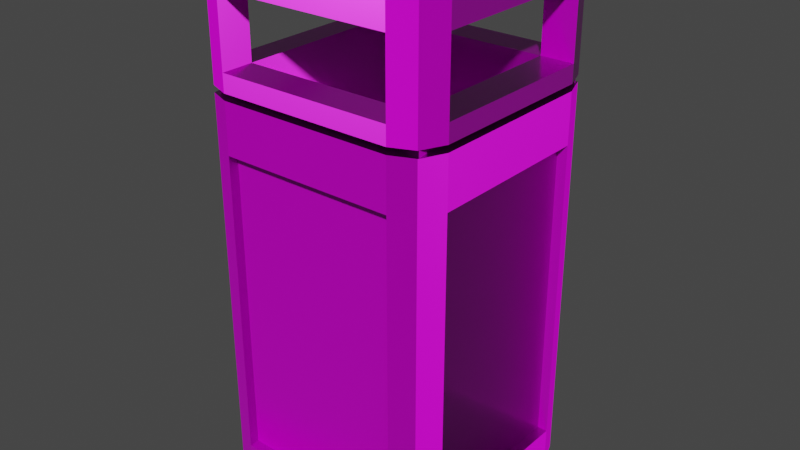 # Source: rashcan.blend  (saved by Blender 2.83.19; exported with 4.5.12 LTS)
import bpy
from mathutils import Matrix  # noqa: F401  (used for matrix-valued properties, if any)

bpy.ops.wm.read_factory_settings(use_empty=True)
scene = bpy.context.scene
scene.name = 'Scene'

# ---- collections
col_collection = bpy.data.collections.new('Collection'); scene.collection.children.link(col_collection)

# ---- images (referenced by path relative to the original .blend; pixels are not part of the script)
import os
ASSET_DIR = os.environ.get("B2B_ASSET_DIR", "")  # directory of the original .blend (textures are referenced by path, not embedded)
HERE = os.path.dirname(os.path.abspath(__file__))  # packed textures are extracted next to this script under _unpacked/

def load_image(name, relpath, width, height, colorspace="sRGB"):
    """Load a texture the original file referenced (path relative to the .blend, or extracted next to this script)."""
    p = next((c for c in (os.path.join(HERE, relpath), os.path.join(ASSET_DIR, relpath)) if relpath and os.path.exists(c)), "")
    if p:
        img = bpy.data.images.load(p, check_existing=True)
        img.name = name
    else:  # same state as the original file: an image datablock whose file is absent (Cycles renders it pink)
        img = bpy.data.images.new(name, width, height)
        img.source = "FILE"
        img.filepath = "//" + (relpath or name)
    img.colorspace_settings.name = colorspace
    return img
img_metal038_4k_color_jpg_001 = load_image('Metal038_4K_Color.jpg.001', 'Metal038_4K_Color.jpg', 1024, 1024, 'sRGB')
img_metal038_4k_normal_jpg_001 = load_image('Metal038_4K_Normal.jpg.001', 'Metal038_4K_Normal.jpg', 1024, 1024, 'sRGB')
img_metal038_4k_metalness_jpg_001 = load_image('Metal038_4K_Metalness.jpg.001', 'Metal038_4K_Metalness.jpg', 1024, 1024, 'sRGB')
img_metal038_4k_roughness_jpg_001 = load_image('Metal038_4K_Roughness.jpg.001', 'Metal038_4K_Roughness.jpg', 1024, 1024, 'sRGB')
img_metal038_4k_displacement_jpg_001 = load_image('Metal038_4K_Displacement.jpg.001', 'Metal038_4K_Displacement.jpg', 1024, 1024, 'sRGB')

# ---- materials (node trees are filled in below, after node groups)
mat_material = bpy.data.materials.new('Material')
mat_material.alpha_threshold = 0.0
mat_material.line_color = (0.0, 0.0, 0.0, 1.0)

# ---- material node trees
mat_material.use_nodes = True; mat_material.node_tree.nodes.clear()
_N = mat_material.node_tree.nodes; _L = mat_material.node_tree.links
n0 = _N.new('ShaderNodeBsdfPrincipled'); n0.name = 'Principled BSDF'; n0.location = (10, 300)
n0.distribution = 'GGX'
n0.subsurface_method = 'BURLEY'
n0.inputs[3].default_value = 1.45
n0.inputs[27].default_value = (0.0, 0.0, 0.0, 1.0)
n0.inputs[28].default_value = 1.0
n1 = _N.new('ShaderNodeNormalMap'); n1.name = 'Normal Map'; n1.location = (-302, -271)
n1.inputs[0].default_value = 0.8
n2 = _N.new('ShaderNodeRGBCurve'); n2.name = 'RGB Curves'; n2.location = (-669, -254)
n2.mapping.update()
n3 = _N.new('ShaderNodeTexEnvironment'); n3.name = 'Environment Texture.001'; n3.location = (-352, 439)
n3.image = img_metal038_4k_color_jpg_001
n4 = _N.new('ShaderNodeMapping'); n4.name = 'Mapping'; n4.location = (-901, 610)
n4.width = 318
n4.inputs[3].default_value = (11.7, 1.0, 1.0)
n5 = _N.new('ShaderNodeTexCoord'); n5.name = 'Texture Coordinate'; n5.location = (-1226, 464)
n6 = _N.new('ShaderNodeTexEnvironment'); n6.name = 'Environment Texture.002'; n6.location = (-1074, -322)
n6.image = img_metal038_4k_normal_jpg_001
n7 = _N.new('ShaderNodeTexEnvironment'); n7.name = 'Environment Texture.003'; n7.location = (-402, 199)
n7.image = img_metal038_4k_metalness_jpg_001
n8 = _N.new('ShaderNodeTexEnvironment'); n8.name = 'Environment Texture'; n8.location = (-710, -2)
n8.image = img_metal038_4k_roughness_jpg_001
n9 = _N.new('ShaderNodeGamma'); n9.name = 'Gamma'; n9.location = (-318, -39)
n10 = _N.new('ShaderNodeDisplacement'); n10.name = 'Displacement'; n10.location = (590, 131)
n10.inputs[2].default_value = 1.0
n11 = _N.new('ShaderNodeOutputMaterial'); n11.name = 'Material Output'; n11.location = (814, 323)
n12 = _N.new('ShaderNodeTexEnvironment'); n12.name = 'Environment Texture.004'; n12.location = (298, 109)
n12.image = img_metal038_4k_displacement_jpg_001
_L.new(n0.outputs[0], n11.inputs[0])
_L.new(n1.outputs[0], n0.inputs[5])
_L.new(n2.outputs[0], n1.inputs[1])
_L.new(n9.outputs[0], n0.inputs[2])
_L.new(n8.outputs[0], n9.inputs[0])
_L.new(n3.outputs[0], n0.inputs[0])
_L.new(n4.outputs[0], n3.inputs[0])
_L.new(n5.outputs[2], n4.inputs[0])
_L.new(n6.outputs[0], n2.inputs[1])
_L.new(n7.outputs[0], n0.inputs[1])
_L.new(n12.outputs[0], n10.inputs[0])
_L.new(n10.outputs[0], n11.inputs[2])
n11.is_active_output = True

# ---- world
world_world = bpy.data.worlds.new('World'); scene.world = world_world
world_world.use_nodes = True; world_world.node_tree.nodes.clear()
_N = world_world.node_tree.nodes; _L = world_world.node_tree.links
n0 = _N.new('ShaderNodeOutputWorld'); n0.name = 'World Output'; n0.location = (300, 300)
n1 = _N.new('ShaderNodeBackground'); n1.name = 'Background'; n1.location = (10, 300)
n1.inputs[0].default_value = (0.05088, 0.05088, 0.05088, 1.0)
_L.new(n1.outputs[0], n0.inputs[0])
n0.is_active_output = True
world_world.color = (0.05088, 0.05088, 0.05088)
world_world.use_sun_shadow = False
world_world.sun_shadow_jitter_overblur = 0.0

# ---- meshes
me_cube = bpy.data.meshes.new('Cube')
me_cube.from_pydata([(0.9267, 0.9297, 1.0), (0.9267, 0.9297, -1.0), (0.91, -0.9199, 1.0), (0.91, -0.9199, -1.0), (-0.9515, 0.9066, 1.0), (-0.9515, 0.9066, -1.0), (-0.9577, -0.9293, 1.0), (-0.9577, -0.9293, -1.0), (0.9267, 0.9297, -0.8061), (-0.9577, -0.9293, -0.8061), (0.91, -0.9199, -0.8061), (-0.9515, 0.9066, -0.8061), (-0.9577, -0.9293, 0.7741), (0.9267, 0.9297, 0.7741), (0.91, -0.9199, 0.7741), (-0.9515, 0.9066, 0.7741), (-1.0, -0.7211, -1.0), (1.0, -0.7211, 1.0), (-1.0, -0.7211, 1.0), (1.0, -0.7211, -1.0), (1.0, -0.7211, -0.8061), (-1.0, -0.7211, -0.8061), (1.0, -0.7211, 0.7741), (-1.0, -0.7211, 0.7741), (-1.0, 0.7289, 1.0), (1.0, 0.7289, -1.0), (-1.0, 0.7289, -0.8061), (-1.0, 0.7289, 0.7741), (-1.0, 0.7289, -1.0), (1.0, 0.7289, 1.0), (1.0, 0.7289, -0.8061), (1.0, 0.7289, 0.7741), (0.7193, 1.0, -1.0), (0.7193, -1.0, 1.0), (0.7193, -1.0, -1.0), (0.7193, 1.0, 1.0), (0.7193, 1.0, -0.8061), (0.7193, -1.0, -0.8061), (0.7193, 1.0, 0.7741), (0.7193, -1.0, 0.7741), (0.7193, -0.7211, -1.0), (0.91, -0.9199, 1.064), (1.0, -0.7211, 1.064), (0.7193, 0.7289, -1.0), (-0.7732, 1.0, -1.0), (-0.7732, -1.0, 1.0), (-0.7732, -1.0, -0.8061), (-0.7732, -1.0, 0.7741), (-0.7732, -0.7211, -1.0), (-0.7732, 0.7289, -1.0), (-0.7732, -1.0, -1.0), (-0.7732, 1.0, 1.0), (-0.7732, 1.0, -0.8061), (-0.7732, 1.0, 0.7741), (-0.9577, -0.9293, 1.064), (-0.7732, -1.0, 1.064), (0.9155, 0.7289, -0.8061), (0.9155, -0.7211, -0.8061), (0.9155, 0.7289, 0.7741), (0.9155, -0.7211, 0.7741), (-0.9155, -0.7211, 0.7741), (-0.9155, -0.7211, -0.8061), (-0.9155, 0.7289, -0.8061), (-0.9155, 0.7289, 0.7741), (-0.7732, 0.9155, -0.8061), (0.7193, 0.9155, -0.8061), (-0.7732, 0.9155, 0.7741), (0.7193, 0.9155, 0.7741), (0.7193, -0.9155, 0.7741), (0.7193, -0.9155, -0.8061), (-0.7732, -0.9155, -0.8061), (-0.7732, -0.9155, 0.7741), (-0.7732, -1.0, 1.03), (-0.9577, -0.9293, 1.03), (1.0, -0.7211, 1.03), (0.91, -0.9199, 1.03), (-1.0, 0.7289, 1.03), (-0.9515, 0.9066, 1.03), (0.7193, 1.0, 1.03), (0.9267, 0.9297, 1.03), (1.0, 0.7289, 1.03), (-1.0, -0.7211, 1.03), (0.91, -0.9199, 1.156), (1.0, -0.7211, 1.156), (0.7193, -1.0, 1.03), (-0.7732, 1.0, 1.03), (-0.9577, -0.9293, 1.156), (-0.7732, -1.0, 1.156), (-1.0, 0.7289, 1.064), (-0.9515, 0.9066, 1.064), (0.7193, 1.0, 1.064), (0.9267, 0.9297, 1.064), (1.0, 0.7289, 1.064), (-1.0, -0.7211, 1.064), (0.9141, -0.9141, 1.03), (0.8786, -0.7211, 1.03), (0.7193, -1.0, 1.064), (-0.7732, 1.0, 1.064), (-0.9141, -0.9141, 1.03), (-0.7732, -0.8786, 1.03), (-1.0, 0.7289, 1.156), (-0.9515, 0.9066, 1.156), (0.7193, 1.0, 1.156), (0.9267, 0.9297, 1.156), (1.0, 0.7289, 1.156), (-1.0, -0.7211, 1.156), (0.7193, -0.7211, 1.156), (0.7193, 0.7289, 1.156), (0.7193, -1.0, 1.156), (-0.7732, 1.0, 1.156), (-0.7732, -0.7211, 1.156), (-0.7732, 0.7289, 1.156), (-0.8786, 0.7289, 1.03), (-0.9141, 0.9141, 1.03), (0.7193, 0.8786, 1.03), (0.9141, 0.9141, 1.03), (0.8786, 0.7289, 1.03), (-0.8786, -0.7211, 1.03), (-0.7732, 0.8786, 1.03), (-0.7732, 0.8786, 1.064), (0.8786, -0.7211, 1.064), (0.7193, -0.8786, 1.03), (0.8786, 0.7289, 1.064), (-0.8786, -0.7211, 1.064), (-0.9141, -0.9141, 1.064), (-0.7732, -0.8786, 1.064), (0.7193, -0.8786, 1.064), (0.9141, -0.9141, 1.064), (0.9141, 0.9141, 1.064), (0.7193, 0.8786, 1.064), (-0.9141, 0.9141, 1.064), (-0.8786, 0.7289, 1.064), (-0.7732, -1.0, 1.657), (-0.9577, -0.9293, 1.657), (1.0, -0.7211, 1.657), (0.91, -0.9199, 1.657), (-1.0, 0.7289, 1.657), (-0.9515, 0.9066, 1.657), (0.7193, 1.0, 1.657), (0.9267, 0.9297, 1.657), (-1.0, -0.7211, 1.657), (0.7193, -0.7211, 1.68), (1.0, 0.7289, 1.657), (0.7193, 0.7289, 1.68), (0.7193, -1.0, 1.657), (-0.7732, 1.0, 1.657), (-0.7732, -0.7211, 1.68), (-0.7732, 0.7289, 1.68), (-1.0, -0.7211, 1.511), (-0.7732, -0.7211, 1.511), (-0.9577, -0.9293, 1.511), (-0.7732, -1.0, 1.511), (-1.0, 0.7289, 1.511), (-0.9515, 0.9066, 1.511), (-0.7732, 1.0, 1.511), (-0.7732, 0.7289, 1.511), (0.91, -0.9199, 1.511), (0.7193, -1.0, 1.511), (0.7193, -0.7211, 1.511), (1.0, -0.7211, 1.511), (1.0, 0.7289, 1.511), (0.7193, 0.7289, 1.511), (0.7193, 1.0, 1.511), (0.9267, 0.9297, 1.511), (-0.02696, 0.003894, -0.9865), (-0.02696, 0.003894, 1.701), (0.8657, -0.8665, 1.668), (-0.8921, -0.8672, 1.668), (-0.8921, 0.871, 1.668), (0.8658, 0.8703, 1.668)], [], [(29, 0, 79, 80), (47, 45, 6, 12), (27, 24, 4, 15), (40, 19, 3, 34), (22, 17, 2, 14), (38, 35, 0, 13), (32, 36, 8, 1), (19, 20, 10, 3), (28, 26, 11, 5), (50, 46, 9, 7), (36, 38, 13, 8), (20, 22, 14, 10), (26, 27, 15, 11), (46, 47, 12, 9), (9, 12, 23, 21), (27, 26, 62, 63), (7, 9, 21, 16), (25, 30, 20, 19), (31, 29, 17, 22), (43, 25, 19, 40), (12, 6, 18, 23), (2, 17, 74, 75), (45, 33, 84, 72), (32, 1, 25, 43), (13, 0, 29, 31), (1, 8, 30, 25), (8, 13, 31, 30), (36, 52, 64, 65), (16, 21, 26, 28), (23, 18, 24, 27), (44, 32, 43, 49), (33, 2, 75, 84), (24, 18, 81, 76), (49, 43, 40, 48), (10, 14, 39, 37), (46, 37, 69, 70), (3, 10, 37, 34), (44, 52, 36, 32), (53, 51, 35, 38), (48, 40, 34, 50), (14, 2, 33, 39), (0, 35, 78, 79), (16, 48, 50, 7), (15, 4, 51, 53), (5, 11, 52, 44), (11, 15, 53, 52), (28, 49, 48, 16), (5, 44, 49, 28), (18, 6, 73, 81), (6, 45, 72, 73), (31, 22, 59, 58), (34, 37, 46, 50), (39, 33, 45, 47), (51, 4, 77, 85), (56, 58, 59, 57), (61, 60, 63, 62), (64, 66, 67, 65), (69, 68, 71, 70), (39, 47, 71, 68), (21, 23, 60, 61), (53, 38, 67, 66), (22, 20, 57, 59), (47, 46, 70, 71), (26, 21, 61, 62), (37, 39, 68, 69), (20, 30, 56, 57), (23, 27, 63, 60), (52, 53, 66, 64), (38, 36, 65, 67), (30, 31, 58, 56), (77, 76, 112, 113), (55, 54, 124, 125), (93, 88, 131, 123), (75, 74, 95, 94), (80, 79, 115, 116), (73, 72, 99, 98), (76, 81, 117, 112), (54, 93, 123, 124), (92, 42, 120, 122), (35, 51, 85, 78), (17, 29, 80, 74), (4, 24, 76, 77), (97, 89, 101, 109), (90, 97, 109, 102), (42, 92, 104, 83), (88, 93, 105, 100), (54, 55, 87, 86), (55, 96, 108, 87), (96, 41, 82, 108), (91, 90, 102, 103), (89, 88, 100, 101), (97, 90, 129, 119), (81, 73, 98, 117), (89, 97, 119, 130), (163, 162, 138, 139), (111, 100, 105, 110), (157, 156, 135, 144), (153, 152, 136, 137), (104, 107, 106, 83), (102, 109, 111, 107), (110, 106, 164), (106, 110, 87, 108), (41, 42, 83, 82), (92, 91, 103, 104), (93, 54, 86, 105), (118, 113, 130, 119), (114, 118, 119, 129), (95, 116, 122, 120), (112, 117, 123, 131), (98, 99, 125, 124), (99, 121, 126, 125), (121, 94, 127, 126), (115, 114, 129, 128), (113, 112, 131, 130), (94, 95, 120, 127), (116, 115, 128, 122), (117, 98, 124, 123), (72, 84, 121, 99), (91, 92, 122, 128), (84, 75, 94, 121), (42, 41, 127, 120), (79, 78, 114, 115), (85, 77, 113, 118), (78, 85, 118, 114), (88, 89, 130, 131), (96, 55, 125, 126), (74, 80, 116, 95), (41, 96, 126, 127), (90, 91, 128, 129), (140, 133, 167), (136, 147, 168), (138, 143, 169), (144, 135, 166), (154, 153, 137, 145), (148, 150, 133, 140), (147, 136, 140, 146), (161, 143, 147, 155), (141, 134, 142, 143), (150, 151, 132, 133), (160, 163, 139, 142), (149, 146, 141, 158), (156, 159, 134, 135), (87, 110, 149, 151), (86, 87, 151, 150), (105, 86, 150, 148), (110, 105, 148, 149), (111, 109, 154, 155), (100, 111, 155, 152), (109, 101, 153, 154), (101, 100, 152, 153), (106, 108, 157, 158), (82, 83, 159, 156), (83, 106, 158, 159), (108, 82, 156, 157), (104, 103, 163, 160), (102, 107, 161, 162), (107, 104, 160, 161), (103, 102, 162, 163), (165, 147, 146), (143, 147, 165), (155, 147, 146, 149), (151, 149, 158, 157), (134, 159, 160, 142), (158, 141, 143, 161), (138, 162, 154, 145), (146, 132, 144, 141), (152, 155, 149, 148), (132, 151, 157, 144), (143, 138, 145, 147), (162, 161, 155, 154), (159, 158, 161, 160), (136, 152, 148, 140), (107, 111, 164), (111, 110, 164), (106, 107, 164), (141, 165, 146), (141, 143, 165), (145, 137, 168), (132, 146, 167), (134, 141, 166), (142, 139, 169), (141, 144, 166), (135, 134, 166), (146, 140, 167), (133, 132, 167), (147, 145, 168), (137, 136, 168), (143, 142, 169), (139, 138, 169)])
_uv = me_cube.uv_layers.new(name='UVMap')
_uv.uv.foreach_set('vector', [0.02355, 0.4926, 7.035e-09, 0.4925, 7.035e-09, 0.4888, 0.02355, 0.489, 0.2733, 0.4612, 0.2733, 0.4888, 0.2517, 0.489, 0.2517, 0.4613, 0.2727, 0.7094, 0.2727, 0.737, 0.2517, 0.7371, 0.2517, 0.7095, 0.2031, 0.0343, 0.2031, 0.0, 0.2266, 0.011, 0.236, 0.0343, 0.1947, 0.5203, 0.1947, 0.4927, 0.2183, 0.4925, 0.2183, 0.5201, 0.4963, 0.4613, 0.4963, 0.4889, 0.4721, 0.489, 0.4721, 0.4614, 0.4963, 0.2445, 0.4963, 0.2682, 0.4721, 0.2683, 0.4721, 0.2446, 0.1947, 0.7371, 0.1947, 0.7134, 0.2183, 0.7132, 0.2183, 0.7369, 0.2727, 0.4926, 0.2727, 0.5163, 0.2517, 0.5164, 0.2517, 0.4927, 0.2733, 0.2444, 0.2733, 0.2681, 0.2517, 0.2682, 0.2517, 0.2445, 0.4963, 0.2682, 0.4963, 0.4613, 0.4721, 0.4614, 0.4721, 0.2683, 0.1947, 0.7134, 0.1947, 0.5203, 0.2183, 0.5201, 0.2183, 0.7132, 0.2727, 0.5163, 0.2727, 0.7094, 0.2517, 0.7095, 0.2517, 0.5164, 0.2733, 0.2681, 0.2733, 0.4612, 0.2517, 0.4613, 0.2517, 0.2682, 0.4683, 0.5164, 0.4683, 0.7095, 0.4438, 0.7095, 0.4438, 0.5164, 0.2417, 0.4375, 0.2417, 0.2444, 0.2517, 0.2444, 0.2517, 0.4375, 0.4683, 0.4927, 0.4683, 0.5164, 0.4438, 0.5164, 0.4438, 0.4927, 0.02355, 0.737, 0.02355, 0.7133, 0.1947, 0.7134, 0.1947, 0.7371, 0.02355, 0.5202, 0.02355, 0.4926, 0.1947, 0.4927, 0.1947, 0.5203, 0.032, 0.0343, 0.032, 2.185e-08, 0.2031, 0.0, 0.2031, 0.0343, 0.4683, 0.7095, 0.4683, 0.7371, 0.4438, 0.7371, 0.4438, 0.7095, 0.2183, 0.4925, 0.1947, 0.4927, 0.1947, 0.489, 0.2183, 0.4889, 0.2733, 0.4888, 0.4495, 0.4888, 0.4495, 0.4925, 0.2733, 0.4925, 0.0, 0.0343, 0.008293, 0.008954, 0.032, 2.185e-08, 0.032, 0.0343, 7.035e-09, 0.5201, 7.035e-09, 0.4925, 0.02355, 0.4926, 0.02355, 0.5202, 0.0, 0.7369, 7.035e-09, 0.7132, 0.02355, 0.7133, 0.02355, 0.737, 7.035e-09, 0.7132, 7.035e-09, 0.5201, 0.02355, 0.5202, 0.02355, 0.7133, 0.9836, 0.4927, 0.9836, 0.6751, 0.9736, 0.6751, 0.9736, 0.4927, 0.4438, 0.4927, 0.4438, 0.5164, 0.2727, 0.5163, 0.2727, 0.4926, 0.4438, 0.7095, 0.4438, 0.7371, 0.2727, 0.737, 0.2727, 0.7094, 7.035e-09, 0.2167, 0.0, 0.0343, 0.032, 0.0343, 0.032, 0.2167, 0.4495, 0.4888, 0.4721, 0.4889, 0.4721, 0.4926, 0.4495, 0.4925, 0.2727, 0.737, 0.4438, 0.7371, 0.4438, 0.7407, 0.2727, 0.7407, 0.032, 0.2167, 0.032, 0.0343, 0.2031, 0.0343, 0.2031, 0.2167, 0.4721, 0.2682, 0.4721, 0.4613, 0.4495, 0.4612, 0.4495, 0.2681, 0.98, 0.1824, 0.9801, 7.284e-09, 0.99, 0.0, 0.99, 0.1824, 0.4721, 0.2445, 0.4721, 0.2682, 0.4495, 0.2681, 0.4495, 0.2444, 0.6723, 0.2444, 0.6723, 0.2681, 0.4963, 0.2682, 0.4963, 0.2445, 0.6723, 0.4612, 0.6723, 0.4888, 0.4963, 0.4889, 0.4963, 0.4613, 0.2031, 0.2167, 0.2031, 0.0343, 0.236, 0.0343, 0.236, 0.2167, 0.4721, 0.4613, 0.4721, 0.4889, 0.4495, 0.4888, 0.4495, 0.4612, 0.4721, 0.489, 0.4963, 0.4889, 0.4963, 0.4926, 0.4721, 0.4927, 0.2031, 0.2444, 0.2031, 0.2167, 0.236, 0.2167, 0.2277, 0.2393, 0.6937, 0.4613, 0.6937, 0.489, 0.6723, 0.4888, 0.6723, 0.4612, 0.6937, 0.2445, 0.6937, 0.2682, 0.6723, 0.2681, 0.6723, 0.2444, 0.6937, 0.2682, 0.6937, 0.4613, 0.6723, 0.4612, 0.6723, 0.2681, 0.032, 0.2444, 0.032, 0.2167, 0.2031, 0.2167, 0.2031, 0.2444, 0.01102, 0.2385, 7.035e-09, 0.2167, 0.032, 0.2167, 0.032, 0.2444, 0.4438, 0.7371, 0.4683, 0.7371, 0.4683, 0.7408, 0.4438, 0.7407, 0.2517, 0.489, 0.2733, 0.4888, 0.2733, 0.4925, 0.2517, 0.4926, 0.9936, 0.4927, 0.9936, 0.6699, 0.9836, 0.6699, 0.9836, 0.4927, 0.4495, 0.2444, 0.4495, 0.2681, 0.2733, 0.2681, 0.2733, 0.2444, 0.4495, 0.4612, 0.4495, 0.4888, 0.2733, 0.4888, 0.2733, 0.4612, 0.6723, 0.4888, 0.6937, 0.489, 0.6937, 0.4926, 0.6723, 0.4925, 0.6387, 0.7707, 0.6387, 0.9638, 0.4676, 0.9638, 0.4676, 0.7707, 0.8098, 0.7556, 0.8098, 0.9487, 0.6387, 0.9487, 0.6387, 0.7556, 0.4277, 0.7408, 0.4277, 0.9339, 0.2517, 0.934, 0.2517, 0.7409, 0.8699, 0.2996, 0.8699, 0.4927, 0.6937, 0.4927, 0.6937, 0.2996, 0.975, 0.482, 0.975, 0.2996, 0.9849, 0.2996, 0.9849, 0.482, 0.965, 0.4927, 0.965, 0.2996, 0.975, 0.2996, 0.975, 0.4927, 0.9748, 0.9046, 0.9748, 0.7222, 0.9847, 0.7222, 0.9847, 0.9046, 0.9701, 0.1931, 0.9701, 4.021e-06, 0.98, 0.0, 0.98, 0.1931, 0.9637, 0.6858, 0.9637, 0.4927, 0.9736, 0.4927, 0.9736, 0.6858, 0.9949, 0.2996, 0.9949, 0.4768, 0.9849, 0.4768, 0.9849, 0.2996, 0.9701, 1.843e-06, 0.9701, 0.1931, 0.9601, 0.1931, 0.9601, 0.0, 0.99, 0.1772, 0.99, 7.284e-09, 1.0, 0.0, 1.0, 0.1772, 0.9847, 0.8994, 0.9847, 0.7222, 0.9947, 0.7222, 0.9947, 0.8994, 0.9748, 0.7222, 0.9748, 0.9153, 0.9648, 0.9153, 0.9648, 0.7222, 0.955, 0.4927, 0.955, 0.2996, 0.965, 0.2996, 0.965, 0.4927, 0.2513, 0.7371, 0.2513, 0.9302, 0.2413, 0.9302, 0.2413, 0.7371, 0.4664, 0.01142, 0.4721, 0.03314, 0.4578, 0.03314, 0.462, 0.01049, 0.2093, 0.2444, 0.2311, 0.2531, 0.2259, 0.2549, 0.2093, 0.2593, 0.236, 0.2785, 0.236, 0.4557, 0.2217, 0.4557, 0.2217, 0.2785, 0.2467, 0.2346, 0.236, 0.2103, 0.2504, 0.2103, 0.2462, 0.2339, 0.236, 0.03314, 0.2447, 0.008587, 0.2462, 0.01049, 0.2504, 0.03314, 0.4671, 0.2358, 0.4453, 0.2444, 0.4453, 0.2296, 0.462, 0.2339, 0.4721, 0.03314, 0.4721, 0.2103, 0.4578, 0.2103, 0.4578, 0.03314, 0.2311, 0.2531, 0.236, 0.2785, 0.2217, 0.2785, 0.2259, 0.2549, 1.407e-08, 0.4557, 0.0, 0.2785, 0.01433, 0.2785, 0.01433, 0.4557, 0.4963, 0.4889, 0.6723, 0.4888, 0.6723, 0.4925, 0.4963, 0.4926, 0.1947, 0.4927, 0.02355, 0.4926, 0.02355, 0.489, 0.1947, 0.489, 0.2517, 0.7371, 0.2727, 0.737, 0.2727, 0.7407, 0.2517, 0.7408, 0.8147, 0.5148, 0.8149, 0.4927, 0.8258, 0.4927, 0.8257, 0.5148, 0.8148, 0.6972, 0.8147, 0.5148, 0.8257, 0.5148, 0.8257, 0.6972, 0.1711, 0.9386, 0.1711, 0.7615, 0.1821, 0.7615, 0.1821, 0.9386, 0.87, 0.2026, 0.87, 0.02538, 0.881, 0.02538, 0.881, 0.2026, 0.8148, 0.9505, 0.8148, 0.928, 0.8257, 0.928, 0.8258, 0.9505, 0.8148, 0.928, 0.8147, 0.7456, 0.8257, 0.7456, 0.8257, 0.928, 0.8147, 0.7456, 0.8148, 0.7222, 0.8258, 0.7222, 0.8257, 0.7456, 0.8149, 0.7222, 0.8148, 0.6972, 0.8257, 0.6972, 0.8258, 0.7222, 0.8701, 0.2244, 0.87, 0.2026, 0.881, 0.2026, 0.881, 0.2244, 0.2093, 0.4888, 0.03313, 0.4888, 0.03313, 0.474, 0.2093, 0.474, 0.4721, 0.2103, 0.4671, 0.2358, 0.462, 0.2339, 0.4578, 0.2103, 0.2303, 0.4774, 0.2093, 0.4888, 0.2093, 0.474, 0.2259, 0.4784, 0.8677, 0.7222, 0.8676, 0.6972, 0.8848, 0.6972, 0.8849, 0.7222, 0.918, 0.7222, 0.9448, 0.7222, 0.9448, 0.8994, 0.918, 0.8994, 0.8675, 0.7456, 0.8676, 0.7222, 0.8849, 0.7222, 0.8848, 0.7456, 0.9229, 0.2244, 0.9228, 0.2025, 0.9401, 0.2025, 0.9401, 0.2244, 0.8849, 0.7222, 0.918, 0.7222, 0.918, 0.8994, 0.8849, 0.8994, 0.935, 0.2996, 0.935, 0.482, 0.903, 0.482, 0.903, 0.2996, 0.8147, 0.7556, 0.6387, 0.7556, 0.7239, 0.4927, 0.4606, 0.7408, 0.4606, 0.9232, 0.4277, 0.9232, 0.4277, 0.7408, 0.1712, 0.9631, 0.1711, 0.9386, 0.1821, 0.9386, 0.1822, 0.9631, 0.1711, 0.7615, 0.1712, 0.7371, 0.1822, 0.7371, 0.1821, 0.7615, 0.87, 0.02538, 0.8701, 1.013e-05, 0.881, 8.53e-06, 0.881, 0.02538, 0.9936, 0.5097, 0.9936, 0.4927, 0.9975, 0.4927, 0.9976, 0.5097, 0.9936, 0.6921, 0.9936, 0.5097, 0.9976, 0.5097, 0.9976, 0.6921, 0.2416, 0.2679, 0.2416, 0.4451, 0.2377, 0.4451, 0.2377, 0.2679, 0.8098, 0.9564, 0.8098, 0.7792, 0.8138, 0.7792, 0.8138, 0.9564, 0.4646, 0.7408, 0.4646, 0.7581, 0.4606, 0.7581, 0.4607, 0.7408, 0.4646, 0.7581, 0.4646, 0.9405, 0.4606, 0.9405, 0.4606, 0.7581, 0.4646, 0.9405, 0.4646, 0.9642, 0.4607, 0.9642, 0.4606, 0.9405, 0.9936, 0.716, 0.9936, 0.6921, 0.9976, 0.6921, 0.9975, 0.716, 0.8098, 0.979, 0.8098, 0.9564, 0.8138, 0.9564, 0.8137, 0.979, 0.2417, 0.2444, 0.2416, 0.2679, 0.2377, 0.2679, 0.2377, 0.2444, 0.2416, 0.4451, 0.2417, 0.4678, 0.2377, 0.4678, 0.2377, 0.4451, 0.8098, 0.7792, 0.8098, 0.7556, 0.8137, 0.7556, 0.8138, 0.7792, 0.4453, 0.2444, 0.2692, 0.2444, 0.2692, 0.2296, 0.4453, 0.2296, 0.008648, 0.4803, 1.407e-08, 0.4557, 0.01433, 0.4557, 0.01013, 0.4784, 0.2692, 0.2444, 0.2467, 0.2346, 0.2462, 0.2339, 0.2692, 0.2296, 0.0, 0.2785, 0.01062, 0.2542, 0.01013, 0.2549, 0.01433, 0.2785, 0.2447, 0.008587, 0.2692, 0.0, 0.2692, 0.01484, 0.2462, 0.01049, 0.4453, 1.748e-07, 0.4664, 0.01142, 0.462, 0.01049, 0.4453, 0.01484, 0.2692, 0.0, 0.4453, 1.748e-07, 0.4453, 0.01484, 0.2692, 0.01484, 0.236, 0.4557, 0.2303, 0.4774, 0.2259, 0.4784, 0.2217, 0.4557, 0.03313, 0.2444, 0.2093, 0.2444, 0.2093, 0.2593, 0.03313, 0.2593, 0.236, 0.2103, 0.236, 0.03314, 0.2504, 0.03314, 0.2504, 0.2103, 0.01062, 0.2542, 0.03313, 0.2444, 0.03313, 0.2593, 0.01013, 0.2549, 0.03313, 0.4888, 0.008648, 0.4803, 0.01013, 0.4784, 0.03313, 0.474, 0.6752, 0.0, 0.6998, 0.005166, 0.6925, 0.01319, 0.5041, 1.457e-07, 0.5041, 0.02772, 0.4873, 0.01318, 0.4721, 0.2101, 0.5041, 0.2101, 0.4874, 0.228, 0.7081, 0.2101, 0.6987, 0.2334, 0.6924, 0.228, 0.8675, 0.5149, 0.8677, 0.4927, 0.8849, 0.4927, 0.8848, 0.5149, 0.9228, 0.02537, 0.9229, 2.484e-06, 0.9401, 0.0, 0.9401, 0.02537, 0.5041, 0.02772, 0.5041, 1.457e-07, 0.6752, 0.0, 0.6752, 0.02772, 0.955, 0.482, 0.935, 0.482, 0.935, 0.2996, 0.955, 0.2996, 0.6752, 0.2101, 0.6752, 0.2444, 0.5041, 0.2444, 0.5041, 0.2101, 0.8676, 0.9505, 0.8675, 0.928, 0.8848, 0.928, 0.8849, 0.9505, 0.2239, 0.7615, 0.224, 0.7371, 0.2413, 0.7371, 0.2412, 0.7615, 0.9601, 0.1823, 0.9401, 0.1823, 0.9401, 0.0, 0.9601, 8.071e-06, 0.224, 0.9631, 0.2239, 0.9386, 0.2412, 0.9386, 0.2413, 0.9631, 0.9178, 0.7184, 0.8849, 0.7184, 0.8849, 0.6751, 0.9178, 0.6751, 0.8258, 0.9505, 0.8257, 0.928, 0.8675, 0.928, 0.8676, 0.9505, 0.881, 0.02538, 0.881, 8.53e-06, 0.9229, 2.484e-06, 0.9228, 0.02537, 0.2784, 0.934, 0.3052, 0.934, 0.3052, 0.9773, 0.2784, 0.9773, 0.9031, 0.2244, 0.9351, 0.2244, 0.9351, 0.2677, 0.9031, 0.2677, 0.2517, 0.934, 0.2784, 0.934, 0.2784, 0.9773, 0.2517, 0.9773, 0.8257, 0.5148, 0.8258, 0.4927, 0.8677, 0.4927, 0.8675, 0.5149, 0.881, 0.2244, 0.881, 0.2026, 0.9228, 0.2025, 0.9229, 0.2244, 0.8849, 0.8994, 0.9178, 0.8994, 0.9178, 0.9427, 0.8849, 0.9427, 0.1822, 0.9631, 0.1821, 0.9386, 0.2239, 0.9386, 0.224, 0.9631, 0.87, 0.2244, 0.9031, 0.2244, 0.9031, 0.2677, 0.87, 0.2677, 0.8257, 0.7456, 0.8258, 0.7222, 0.8676, 0.7222, 0.8675, 0.7456, 0.1821, 0.7615, 0.1822, 0.7371, 0.224, 0.7371, 0.2239, 0.7615, 0.4277, 0.9232, 0.4597, 0.9232, 0.4597, 0.9665, 0.4277, 0.9665, 0.2183, 0.6713, 0.2514, 0.6713, 0.2514, 0.7146, 0.2183, 0.7146, 0.8258, 0.7222, 0.8257, 0.6972, 0.8676, 0.6972, 0.8677, 0.7222, 0.5897, 0.1189, 0.5041, 0.02772, 0.6752, 0.02772, 0.5041, 0.2101, 0.5041, 0.02772, 0.5897, 0.1189, 0.9648, 0.8994, 0.9448, 0.8994, 0.9448, 0.7222, 0.9648, 0.7222, 0.2512, 0.6713, 0.2183, 0.6713, 0.2183, 0.4888, 0.2512, 0.4888, 0.2412, 0.9386, 0.2239, 0.9386, 0.2239, 0.7615, 0.2412, 0.7615, 0.9637, 0.6699, 0.9437, 0.6699, 0.9437, 0.4927, 0.9637, 0.4927, 0.8848, 0.6972, 0.8676, 0.6972, 0.8675, 0.5149, 0.8848, 0.5149, 0.6752, 0.02772, 0.7081, 0.02771, 0.7081, 0.2101, 0.6752, 0.2101, 0.9169, 0.4927, 0.9437, 0.4927, 0.9437, 0.6699, 0.9169, 0.6699, 0.8848, 0.928, 0.8675, 0.928, 0.8675, 0.7456, 0.8848, 0.7456, 0.5041, 0.2101, 0.4721, 0.2101, 0.4721, 0.02771, 0.5041, 0.02772, 0.8849, 0.4927, 0.9169, 0.4927, 0.9169, 0.6751, 0.8849, 0.6751, 0.903, 0.4768, 0.8699, 0.4768, 0.8699, 0.2996, 0.903, 0.2996, 0.9401, 0.2025, 0.9228, 0.2025, 0.9228, 0.02537, 0.9401, 0.02537, 0.4721, 0.552, 0.6387, 0.4927, 0.6387, 0.7707, 0.7081, 0.05746, 0.87, 0.0, 0.87, 0.278, 0.1711, 1.0, 0.0, 1.0, 0.08687, 0.7371, 0.6752, 0.2101, 0.5897, 0.1189, 0.6752, 0.02772, 0.6752, 0.2101, 0.5041, 0.2101, 0.5897, 0.1189, 0.4721, 0.02771, 0.4831, 0.005922, 0.4873, 0.01318, 0.7081, 0.02771, 0.6752, 0.02772, 0.6925, 0.01319, 0.6752, 0.2444, 0.6752, 0.2101, 0.6924, 0.228, 0.5041, 0.2444, 0.4804, 0.2355, 0.4874, 0.228, 0.6752, 0.2101, 0.7081, 0.2101, 0.6924, 0.228, 0.6987, 0.2334, 0.6752, 0.2444, 0.6924, 0.228, 0.6752, 0.02772, 0.6752, 0.0, 0.6925, 0.01319, 0.6998, 0.005166, 0.7081, 0.02771, 0.6925, 0.01319, 0.5041, 0.02772, 0.4721, 0.02771, 0.4873, 0.01318, 0.4831, 0.005922, 0.5041, 1.457e-07, 0.4873, 0.01318, 0.5041, 0.2101, 0.5041, 0.2444, 0.4874, 0.228, 0.4804, 0.2355, 0.4721, 0.2101, 0.4874, 0.228])
me_cube.materials.append(mat_material)
me_cube.use_remesh_preserve_volume = False
me_cube.use_remesh_preserve_attributes = False
me_cube.use_mirror_vertex_groups = False
me_cube.update()

# ---- objects
ob_cube = bpy.data.objects.new('Cube', me_cube)

# ---- transforms, parenting, visibility, modifiers, constraints
ob_cube.location = (0.0, 0.0, 3.017)
ob_cube.scale = (2.0, 2.0, 3.3)
ob_cube.lock_rotations_4d = False
ob_cube.empty_display_type = 'ARROWS'
ob_cube.lineart.crease_threshold = 0.0

# ---- collection membership
col_collection.objects.link(ob_cube)

# ---- scene / render settings (as saved in the file)
scene.frame_start = 1; scene.frame_end = 250; scene.frame_set(1)
scene.render.engine = 'CYCLES'
scene.cycles.use_denoising = False
scene.cycles.samples = 128
scene.cycles.sampling_pattern = 'TABULATED_SOBOL'
scene.cycles.use_adaptive_sampling = False
scene.cycles.use_light_tree = False
scene.view_settings.view_transform = 'Filmic'
bpy.context.view_layer.update()

# ---- added for rendering (the .blend has no active camera and no usable light): camera, sun
cam_auto = bpy.data.cameras.new('AutoCamera')
cam_auto.lens = 50.0
cam_auto.sensor_width = 36.0
cam_auto.clip_end = 1000.0
ob_auto_camera = bpy.data.objects.new('AutoCamera', cam_auto)
scene.collection.objects.link(ob_auto_camera)
ob_auto_camera.location = (9.76707, -11.7205, 11.9879)
ob_auto_camera.rotation_euler = (1.09748, -7.21219e-08, 0.694738)
scene.camera = ob_auto_camera
light_auto_sun = bpy.data.lights.new('AutoSun', 'SUN')
light_auto_sun.energy = 3.0
light_auto_sun.angle = 0.0523599
ob_auto_sun = bpy.data.objects.new('AutoSun', light_auto_sun)
scene.collection.objects.link(ob_auto_sun)
ob_auto_sun.rotation_euler = (0.872665, 0.174533, 0.523599)
bpy.context.view_layer.update()
